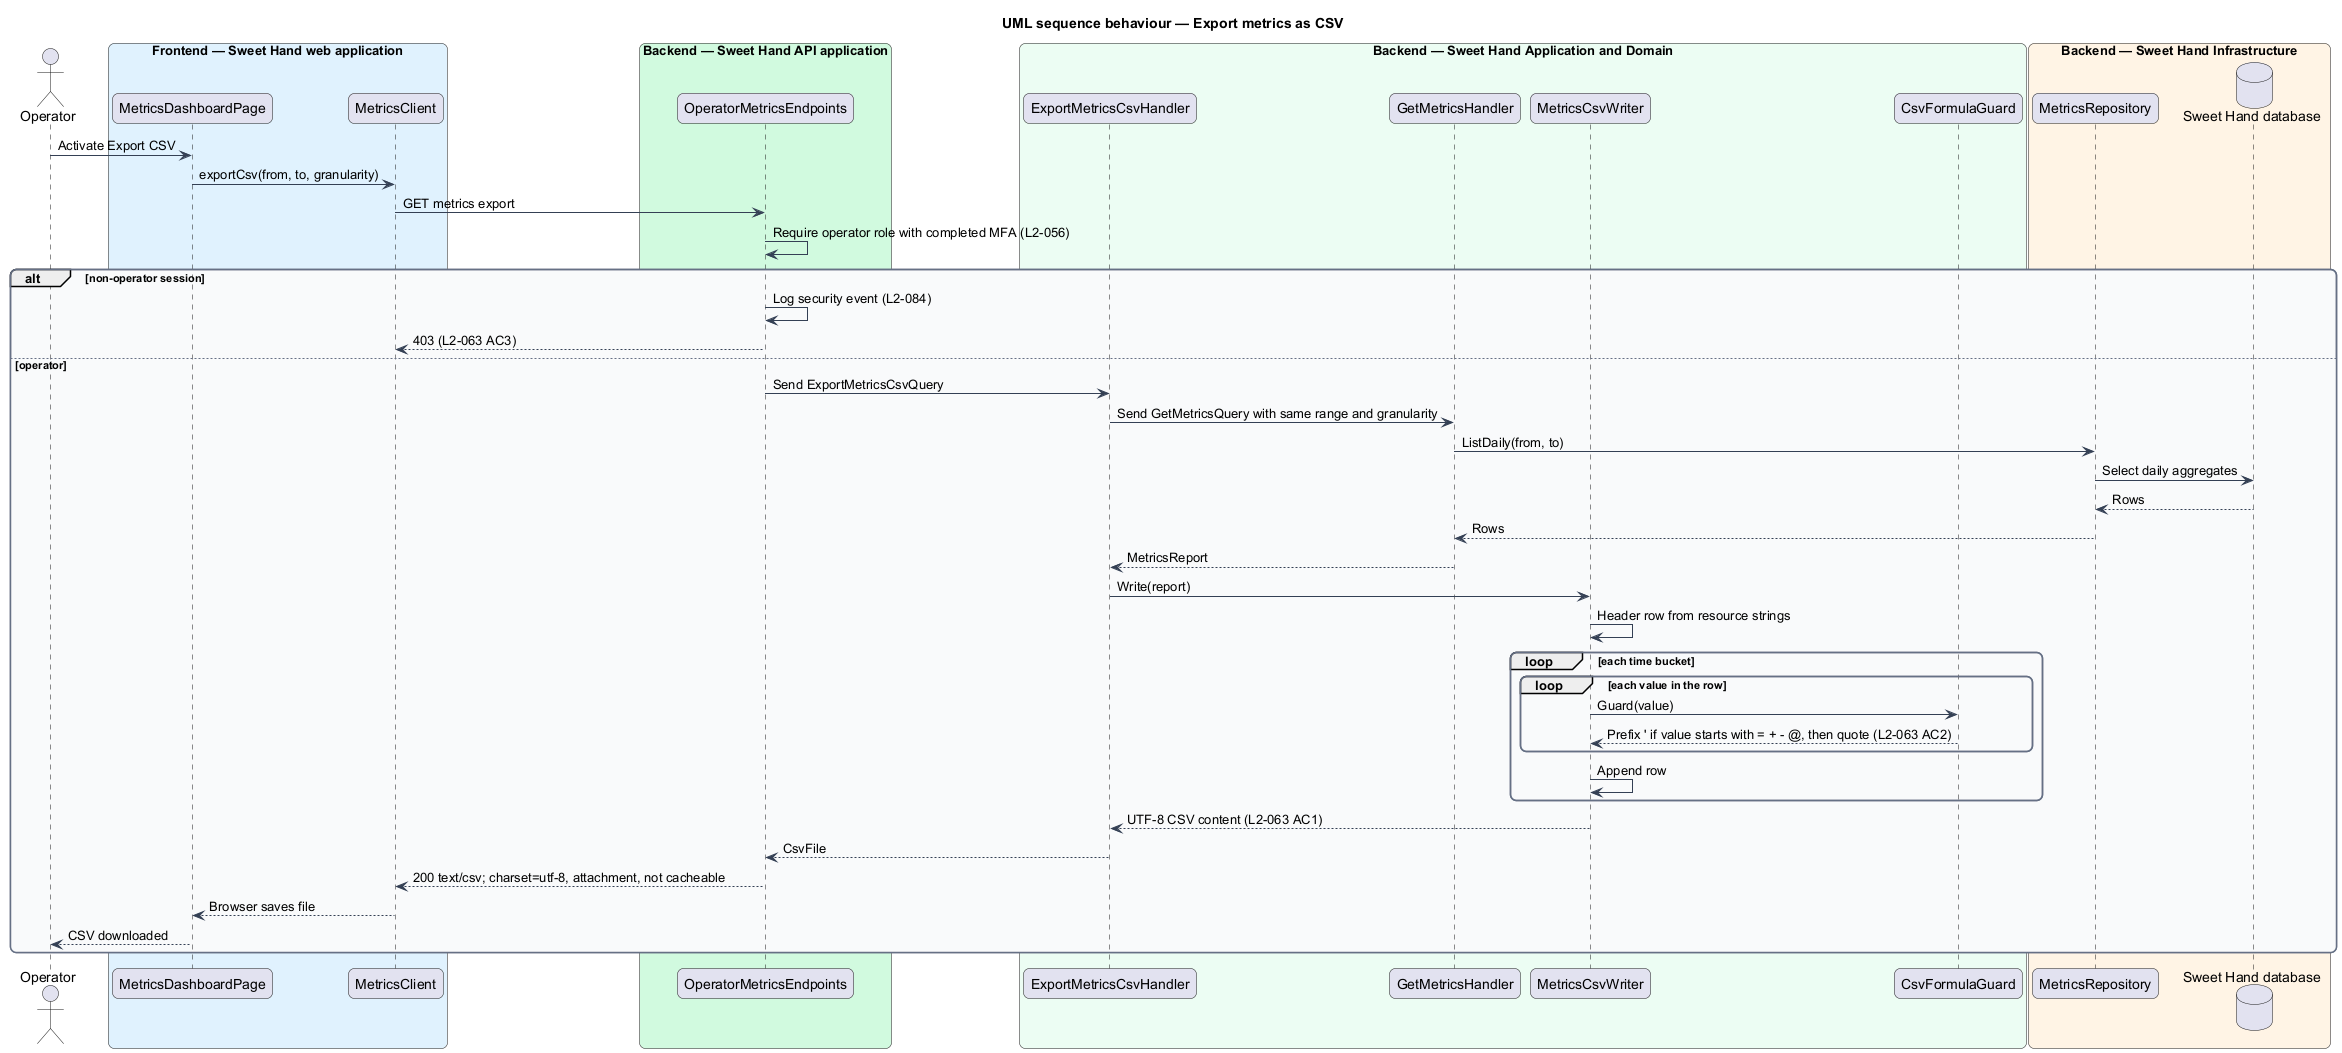

The diagram above was rendered by PlantUML. Its source (embedded in the PNG):
@startuml
title UML sequence behaviour — Export metrics as CSV
skinparam backgroundColor #FFFFFF
skinparam shadowing false
skinparam roundcorner 12
skinparam defaultFontName Arial
skinparam ArrowColor #344054
skinparam rectangle {
  BorderColor #344054
  FontColor #101828
}
skinparam package {
  BorderColor #667085
  FontColor #101828
  BackgroundColor #F9FAFB
}
actor "Operator" as actor
box "Frontend — Sweet Hand web application" #E0F2FE
  participant "MetricsDashboardPage" as page
  participant "MetricsClient" as client
end box
box "Backend — Sweet Hand API application" #D1FADF
  participant "OperatorMetricsEndpoints" as endpoints
end box
box "Backend — Sweet Hand Application and Domain" #ECFDF3
  participant "ExportMetricsCsvHandler" as handler
  participant "GetMetricsHandler" as getH
  participant "MetricsCsvWriter" as writer
  participant "CsvFormulaGuard" as guard
end box
box "Backend — Sweet Hand Infrastructure" #FFF4E5
  participant "MetricsRepository" as repo
  database "Sweet Hand database" as db
end box
actor -> page : Activate Export CSV
page -> client : exportCsv(from, to, granularity)
client -> endpoints : GET metrics export
endpoints -> endpoints : Require operator role with completed MFA (L2-056)
alt non-operator session
  endpoints -> endpoints : Log security event (L2-084)
  endpoints --> client : 403 (L2-063 AC3)
else operator
  endpoints -> handler : Send ExportMetricsCsvQuery
  handler -> getH : Send GetMetricsQuery with same range and granularity
  getH -> repo : ListDaily(from, to)
  repo -> db : Select daily aggregates
  db --> repo : Rows
  repo --> getH : Rows
  getH --> handler : MetricsReport
  handler -> writer : Write(report)
  writer -> writer : Header row from resource strings
  loop each time bucket
    loop each value in the row
      writer -> guard : Guard(value)
      guard --> writer : Prefix ' if value starts with = + - @, then quote (L2-063 AC2)
    end
    writer -> writer : Append row
  end
  writer --> handler : UTF-8 CSV content (L2-063 AC1)
  handler --> endpoints : CsvFile
  endpoints --> client : 200 text/csv; charset=utf-8, attachment, not cacheable
  client --> page : Browser saves file
  page --> actor : CSV downloaded
end
@enduml